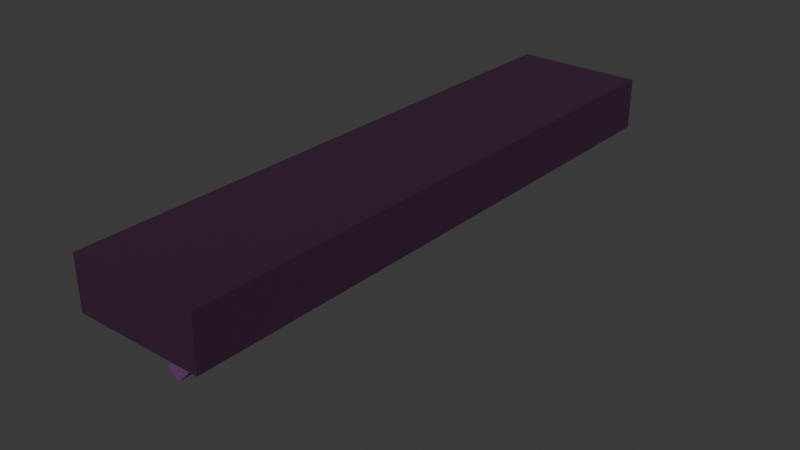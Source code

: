 # Source: shelf.blend  (saved by Blender 4.2.66; exported with 4.5.12 LTS)
import bpy
from mathutils import Matrix  # noqa: F401  (used for matrix-valued properties, if any)

bpy.ops.wm.read_factory_settings(use_empty=True)
scene = bpy.context.scene
scene.name = 'Scene'

# ---- collections
col_collection = bpy.data.collections.new('Collection'); scene.collection.children.link(col_collection)

# ---- materials (node trees are filled in below, after node groups)
mat_dark_purple = bpy.data.materials.new('Dark Purple')
mat_light_wood = bpy.data.materials.new('Light Wood')

# ---- material node trees
mat_dark_purple.use_nodes = True; mat_dark_purple.node_tree.nodes.clear()
_N = mat_dark_purple.node_tree.nodes; _L = mat_dark_purple.node_tree.links
n0 = _N.new('ShaderNodeBsdfPrincipled'); n0.name = 'Principled BSDF'; n0.location = (10, 300)
n0.inputs[0].default_value = (0.04817, 0.0137, 0.04374, 1.0)
n1 = _N.new('ShaderNodeOutputMaterial'); n1.name = 'Material Output'; n1.location = (300, 300)
_L.new(n0.outputs[0], n1.inputs[0])
n1.is_active_output = True
mat_light_wood.use_nodes = True; mat_light_wood.node_tree.nodes.clear()
_N = mat_light_wood.node_tree.nodes; _L = mat_light_wood.node_tree.links
n0 = _N.new('ShaderNodeBsdfPrincipled'); n0.name = 'Principled BSDF'; n0.location = (10, 300)
n0.inputs[0].default_value = (0.1559, 0.05127, 0.1845, 1.0)
n1 = _N.new('ShaderNodeOutputMaterial'); n1.name = 'Material Output'; n1.location = (300, 300)
_L.new(n0.outputs[0], n1.inputs[0])
n1.is_active_output = True

# ---- world
world_world = bpy.data.worlds.new('World'); scene.world = world_world
world_world.use_nodes = True; world_world.node_tree.nodes.clear()
_N = world_world.node_tree.nodes; _L = world_world.node_tree.links
n0 = _N.new('ShaderNodeOutputWorld'); n0.name = 'World Output'; n0.location = (300, 300)
n1 = _N.new('ShaderNodeBackground'); n1.name = 'Background'; n1.location = (10, 300)
n1.inputs[0].default_value = (0.05088, 0.05088, 0.05088, 1.0)
_L.new(n1.outputs[0], n0.inputs[0])
n0.is_active_output = True
world_world.color = (0.05088, 0.05088, 0.05088)
world_world.sun_shadow_jitter_overblur = 0.0

# ---- meshes
me_cube_001 = bpy.data.meshes.new('Cube.001')
me_cube_001.from_pydata([(-1.0, -1.0, -1.0), (-1.0, -1.0, 1.0), (-1.0, 1.0, -1.0), (-1.0, 1.0, 1.0), (1.0, -1.0, -1.0), (1.0, -1.0, 1.0), (1.0, 1.0, -1.0), (1.0, 1.0, 1.0)], [], [(0, 1, 3, 2), (2, 3, 7, 6), (6, 7, 5, 4), (4, 5, 1, 0), (2, 6, 4, 0), (7, 3, 1, 5)])
_uv = me_cube_001.uv_layers.new(name='UVMap')
_uv.uv.foreach_set('vector', [0.375, 0.0, 0.625, 0.0, 0.625, 0.25, 0.375, 0.25, 0.375, 0.25, 0.625, 0.25, 0.625, 0.5, 0.375, 0.5, 0.375, 0.5, 0.625, 0.5, 0.625, 0.75, 0.375, 0.75, 0.375, 0.75, 0.625, 0.75, 0.625, 1.0, 0.375, 1.0, 0.125, 0.5, 0.375, 0.5, 0.375, 0.75, 0.125, 0.75, 0.625, 0.5, 0.875, 0.5, 0.875, 0.75, 0.625, 0.75])
me_cube_001.materials.append(mat_dark_purple)
me_cube_001.update()
me_cube_002 = bpy.data.meshes.new('Cube.002')
me_cube_002.from_pydata([(-1.0, -1.0, -1.0), (-1.0, -1.0, 1.0), (-1.0, 1.0, -1.0), (-1.0, 1.0, 1.0), (1.0, -1.0, -1.0), (1.0, -1.0, 1.0), (1.0, 1.0, -1.0), (1.0, 1.0, 1.0), (-1.0, 57.0, -1.0), (-1.0, 57.0, 1.0), (-1.0, 55.0, -1.0), (-1.0, 55.0, 1.0), (1.0, 57.0, -1.0), (1.0, 57.0, 1.0), (1.0, 55.0, -1.0), (1.0, 55.0, 1.0)], [], [(0, 1, 3, 2), (2, 3, 7, 6), (6, 7, 5, 4), (4, 5, 1, 0), (2, 6, 4, 0), (7, 3, 1, 5), (8, 10, 11, 9), (10, 14, 15, 11), (14, 12, 13, 15), (12, 8, 9, 13), (10, 8, 12, 14), (15, 13, 9, 11)])
_uv = me_cube_002.uv_layers.new(name='UVMap')
_uv.uv.foreach_set('vector', [0.375, 0.0, 0.625, 0.0, 0.625, 0.25, 0.375, 0.25, 0.375, 0.25, 0.625, 0.25, 0.625, 0.5, 0.375, 0.5, 0.375, 0.5, 0.625, 0.5, 0.625, 0.75, 0.375, 0.75, 0.375, 0.75, 0.625, 0.75, 0.625, 1.0, 0.375, 1.0, 0.125, 0.5, 0.375, 0.5, 0.375, 0.75, 0.125, 0.75, 0.625, 0.5, 0.875, 0.5, 0.875, 0.75, 0.625, 0.75, 0.375, 0.0, 0.375, 0.25, 0.625, 0.25, 0.625, 0.0, 0.375, 0.25, 0.375, 0.5, 0.625, 0.5, 0.625, 0.25, 0.375, 0.5, 0.375, 0.75, 0.625, 0.75, 0.625, 0.5, 0.375, 0.75, 0.375, 1.0, 0.625, 1.0, 0.625, 0.75, 0.125, 0.5, 0.125, 0.75, 0.375, 0.75, 0.375, 0.5, 0.625, 0.5, 0.625, 0.75, 0.875, 0.75, 0.875, 0.5])
me_cube_002.materials.append(mat_light_wood)
me_cube_002.update()

# ---- objects
ob_cube = bpy.data.objects.new('Cube', me_cube_001)
ob_cube_001 = bpy.data.objects.new('Cube.001', me_cube_002)

# ---- transforms, parenting, visibility, modifiers, constraints
ob_cube.location = (0.0, 0.0, 0.0)
ob_cube.scale = (0.5, 2.27, 0.2)
ob_cube_001.location = (-0.06889, -1.68, -0.5209)
ob_cube_001.rotation_euler = (0.0, 0.7854, 0.0)
ob_cube_001.scale = (0.06, 0.06, 0.5)

# ---- collection membership
col_collection.objects.link(ob_cube)
col_collection.objects.link(ob_cube_001)

# ---- scene / render settings (as saved in the file)
scene.frame_start = 1; scene.frame_end = 250; scene.frame_set(1)
scene.render.engine = 'BLENDER_EEVEE_NEXT'
bpy.context.view_layer.update()

# ---- added for rendering (the .blend has no active camera and no usable light): camera, sun
cam_auto = bpy.data.cameras.new('AutoCamera')
cam_auto.lens = 50.0
cam_auto.sensor_width = 36.0
cam_auto.clip_end = 1000.0
ob_auto_camera = bpy.data.objects.new('AutoCamera', cam_auto)
scene.collection.objects.link(ob_auto_camera)
ob_auto_camera.location = (4.4236, -5.30832, 3.18045)
ob_auto_camera.rotation_euler = (1.09748, -7.21219e-08, 0.694738)
scene.camera = ob_auto_camera
light_auto_sun = bpy.data.lights.new('AutoSun', 'SUN')
light_auto_sun.energy = 3.0
light_auto_sun.angle = 0.0523599
ob_auto_sun = bpy.data.objects.new('AutoSun', light_auto_sun)
scene.collection.objects.link(ob_auto_sun)
ob_auto_sun.rotation_euler = (0.872665, 0.174533, 0.523599)
bpy.context.view_layer.update()
